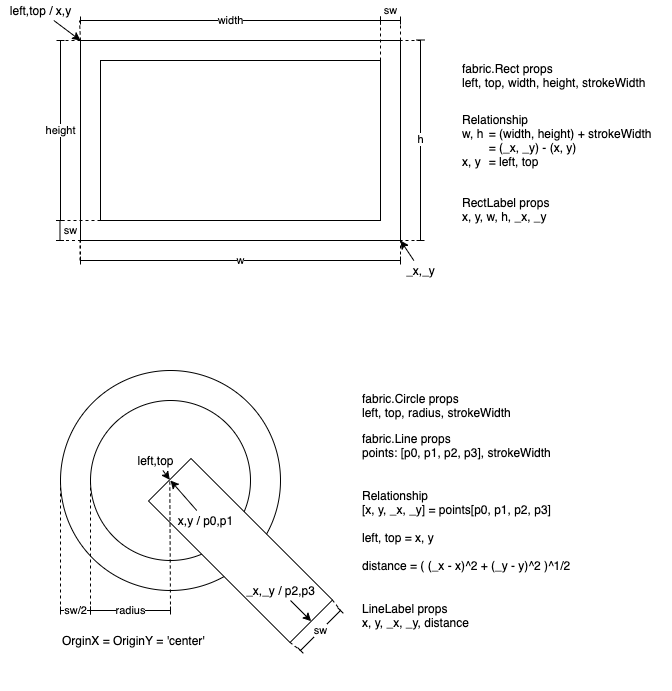

The diagram above was exported from draw.io. Its source (the exported page's mxGraphModel, read from the mxfile embedded in the PNG):
<mxGraphModel dx="915" dy="802" grid="1" gridSize="10" guides="1" tooltips="1" connect="1" arrows="1" fold="1" page="1" pageScale="1" pageWidth="827" pageHeight="1169" math="0" shadow="0">
  <root>
    <mxCell id="0" />
    <mxCell id="1" parent="0" />
    <mxCell id="y5BSBIiVfF4nKmv03B4p-51" value="fabric.Circle props&lt;br&gt;left, top, radius, strokeWidth" style="text;html=1;align=left;verticalAlign=middle;resizable=0;points=[];autosize=1;strokeColor=none;fillColor=none;" parent="1" vertex="1">
      <mxGeometry x="460" y="420" width="160" height="30" as="geometry" />
    </mxCell>
    <mxCell id="y5BSBIiVfF4nKmv03B4p-52" value="fabric.Line props&lt;br&gt;points: [p0, p1, p2, p3], strokeWidth" style="text;html=1;align=left;verticalAlign=middle;resizable=0;points=[];autosize=1;strokeColor=none;fillColor=none;" parent="1" vertex="1">
      <mxGeometry x="460" y="460" width="200" height="30" as="geometry" />
    </mxCell>
    <mxCell id="y5BSBIiVfF4nKmv03B4p-53" value="LineLabel props&lt;br&gt;x, y, _x, _y, distance" style="text;html=1;align=left;verticalAlign=middle;resizable=0;points=[];autosize=1;strokeColor=none;fillColor=none;" parent="1" vertex="1">
      <mxGeometry x="460" y="630" width="120" height="30" as="geometry" />
    </mxCell>
    <mxCell id="y5BSBIiVfF4nKmv03B4p-54" value="Relationship&lt;br&gt;[x, y, _x, _y] = points[p0, p1, p2, p3]&lt;br&gt;&lt;br&gt;left, top = x, y&lt;br&gt;&lt;br&gt;distance = (&amp;nbsp;(_x - x)^2 + (_y - y)^2 )^1/2" style="text;html=1;align=left;verticalAlign=middle;resizable=0;points=[];autosize=1;strokeColor=none;fillColor=none;" parent="1" vertex="1">
      <mxGeometry x="460" y="520" width="220" height="80" as="geometry" />
    </mxCell>
    <mxCell id="y5BSBIiVfF4nKmv03B4p-59" value="" style="group" parent="1" vertex="1" connectable="0">
      <mxGeometry x="100" y="30" width="670" height="280" as="geometry" />
    </mxCell>
    <mxCell id="32" value="" style="group" parent="y5BSBIiVfF4nKmv03B4p-59" vertex="1" connectable="0">
      <mxGeometry width="440" height="280" as="geometry" />
    </mxCell>
    <mxCell id="4" value="" style="endArrow=none;dashed=1;html=1;entryX=0;entryY=1;entryDx=0;entryDy=0;" parent="32" target="ZHMOSWWr3iShUxf75of7-1" edge="1">
      <mxGeometry width="50" height="50" relative="1" as="geometry">
        <mxPoint x="80" y="260" as="sourcePoint" />
        <mxPoint x="110" y="320" as="targetPoint" />
      </mxGeometry>
    </mxCell>
    <mxCell id="ZHMOSWWr3iShUxf75of7-1" value="" style="whiteSpace=wrap;html=1;" parent="32" vertex="1">
      <mxGeometry x="80" y="40" width="320" height="200" as="geometry" />
    </mxCell>
    <mxCell id="ZHMOSWWr3iShUxf75of7-2" value="" style="rounded=0;whiteSpace=wrap;html=1;" parent="32" vertex="1">
      <mxGeometry x="100" y="60" width="280" height="160" as="geometry" />
    </mxCell>
    <mxCell id="ZHMOSWWr3iShUxf75of7-3" value="left,top / x,y" style="text;html=1;align=center;verticalAlign=middle;resizable=0;points=[];autosize=1;strokeColor=none;fillColor=none;" parent="32" vertex="1">
      <mxGeometry width="80" height="20" as="geometry" />
    </mxCell>
    <mxCell id="ZHMOSWWr3iShUxf75of7-6" value="" style="endArrow=classic;html=1;rounded=0;entryX=0;entryY=0;entryDx=0;entryDy=0;" parent="32" source="ZHMOSWWr3iShUxf75of7-3" target="ZHMOSWWr3iShUxf75of7-1" edge="1">
      <mxGeometry width="50" height="50" relative="1" as="geometry">
        <mxPoint x="220" y="130" as="sourcePoint" />
        <mxPoint x="270" y="80" as="targetPoint" />
      </mxGeometry>
    </mxCell>
    <mxCell id="ZHMOSWWr3iShUxf75of7-19" value="_x,_y" style="text;html=1;align=center;verticalAlign=middle;resizable=0;points=[];autosize=1;strokeColor=none;fillColor=none;" parent="32" vertex="1">
      <mxGeometry x="400" y="260" width="40" height="20" as="geometry" />
    </mxCell>
    <mxCell id="ZHMOSWWr3iShUxf75of7-20" value="" style="endArrow=classic;html=1;rounded=0;entryX=1;entryY=1;entryDx=0;entryDy=0;" parent="32" source="ZHMOSWWr3iShUxf75of7-19" target="ZHMOSWWr3iShUxf75of7-1" edge="1">
      <mxGeometry width="50" height="50" relative="1" as="geometry">
        <mxPoint x="230" y="200" as="sourcePoint" />
        <mxPoint x="280" y="150" as="targetPoint" />
      </mxGeometry>
    </mxCell>
    <mxCell id="5" value="" style="endArrow=none;dashed=1;html=1;entryX=1;entryY=1;entryDx=0;entryDy=0;" parent="32" target="ZHMOSWWr3iShUxf75of7-1" edge="1">
      <mxGeometry width="50" height="50" relative="1" as="geometry">
        <mxPoint x="400" y="260" as="sourcePoint" />
        <mxPoint x="90" y="250" as="targetPoint" />
      </mxGeometry>
    </mxCell>
    <mxCell id="6" value="" style="endArrow=none;dashed=1;html=1;exitX=0;exitY=1;exitDx=0;exitDy=0;" parent="32" source="ZHMOSWWr3iShUxf75of7-2" edge="1">
      <mxGeometry width="50" height="50" relative="1" as="geometry">
        <mxPoint x="90" y="290" as="sourcePoint" />
        <mxPoint x="60" y="220" as="targetPoint" />
      </mxGeometry>
    </mxCell>
    <mxCell id="7" value="" style="endArrow=none;dashed=1;html=1;exitX=0;exitY=0;exitDx=0;exitDy=0;" parent="32" source="ZHMOSWWr3iShUxf75of7-1" edge="1">
      <mxGeometry width="50" height="50" relative="1" as="geometry">
        <mxPoint x="110" y="230" as="sourcePoint" />
        <mxPoint x="60" y="40" as="targetPoint" />
      </mxGeometry>
    </mxCell>
    <mxCell id="8" value="" style="endArrow=none;dashed=1;html=1;exitX=1;exitY=0;exitDx=0;exitDy=0;" parent="32" edge="1">
      <mxGeometry width="50" height="50" relative="1" as="geometry">
        <mxPoint x="400" y="40" as="sourcePoint" />
        <mxPoint x="400" y="20" as="targetPoint" />
      </mxGeometry>
    </mxCell>
    <mxCell id="9" value="" style="endArrow=none;dashed=1;html=1;exitX=1;exitY=0;exitDx=0;exitDy=0;" parent="32" edge="1">
      <mxGeometry width="50" height="50" relative="1" as="geometry">
        <mxPoint x="79.49000000000001" y="260" as="sourcePoint" />
        <mxPoint x="79.49000000000001" y="240" as="targetPoint" />
      </mxGeometry>
    </mxCell>
    <mxCell id="11" value="" style="endArrow=none;dashed=1;html=1;exitX=1;exitY=0;exitDx=0;exitDy=0;" parent="32" edge="1">
      <mxGeometry width="50" height="50" relative="1" as="geometry">
        <mxPoint x="59.49000000000001" y="240" as="sourcePoint" />
        <mxPoint x="79.49000000000001" y="240" as="targetPoint" />
      </mxGeometry>
    </mxCell>
    <mxCell id="12" value="" style="endArrow=baseDash;startArrow=baseDash;html=1;startFill=0;endFill=0;" parent="32" edge="1">
      <mxGeometry width="50" height="50" relative="1" as="geometry">
        <mxPoint x="380" y="20" as="sourcePoint" />
        <mxPoint x="400" y="20" as="targetPoint" />
      </mxGeometry>
    </mxCell>
    <mxCell id="13" value="sw" style="edgeLabel;html=1;align=center;verticalAlign=middle;resizable=0;points=[];" parent="12" vertex="1" connectable="0">
      <mxGeometry x="0.0903" y="-1" relative="1" as="geometry">
        <mxPoint x="-1" y="-11" as="offset" />
      </mxGeometry>
    </mxCell>
    <mxCell id="14" value="" style="endArrow=baseDash;startArrow=baseDash;html=1;startFill=0;endFill=0;" parent="32" edge="1">
      <mxGeometry width="50" height="50" relative="1" as="geometry">
        <mxPoint x="59.49000000000001" y="220" as="sourcePoint" />
        <mxPoint x="59.49000000000001" y="240" as="targetPoint" />
      </mxGeometry>
    </mxCell>
    <mxCell id="15" value="sw" style="edgeLabel;html=1;align=center;verticalAlign=middle;resizable=0;points=[];" parent="14" vertex="1" connectable="0">
      <mxGeometry x="0.0903" y="-1" relative="1" as="geometry">
        <mxPoint x="11" y="-1" as="offset" />
      </mxGeometry>
    </mxCell>
    <mxCell id="16" value="w" style="endArrow=baseDash;startArrow=baseDash;html=1;startFill=0;endFill=0;" parent="32" edge="1">
      <mxGeometry width="50" height="50" relative="1" as="geometry">
        <mxPoint x="80" y="260" as="sourcePoint" />
        <mxPoint x="400" y="260" as="targetPoint" />
      </mxGeometry>
    </mxCell>
    <mxCell id="18" value="height" style="endArrow=baseDash;startArrow=baseDash;html=1;startFill=0;endFill=0;" parent="32" edge="1">
      <mxGeometry width="50" height="50" relative="1" as="geometry">
        <mxPoint x="60" y="40" as="sourcePoint" />
        <mxPoint x="60" y="220" as="targetPoint" />
      </mxGeometry>
    </mxCell>
    <mxCell id="26" value="" style="endArrow=none;dashed=1;html=1;exitX=0;exitY=0;exitDx=0;exitDy=0;" parent="32" source="ZHMOSWWr3iShUxf75of7-1" edge="1">
      <mxGeometry width="50" height="50" relative="1" as="geometry">
        <mxPoint x="79.49000000000001" y="-0.5099999999999909" as="sourcePoint" />
        <mxPoint x="79" y="20" as="targetPoint" />
      </mxGeometry>
    </mxCell>
    <mxCell id="27" value="" style="endArrow=none;dashed=1;html=1;" parent="32" edge="1">
      <mxGeometry width="50" height="50" relative="1" as="geometry">
        <mxPoint x="380" y="60" as="sourcePoint" />
        <mxPoint x="380" y="20" as="targetPoint" />
      </mxGeometry>
    </mxCell>
    <mxCell id="28" value="width" style="endArrow=baseDash;startArrow=baseDash;html=1;startFill=0;endFill=0;" parent="32" edge="1">
      <mxGeometry width="50" height="50" relative="1" as="geometry">
        <mxPoint x="80" y="20" as="sourcePoint" />
        <mxPoint x="380" y="20" as="targetPoint" />
      </mxGeometry>
    </mxCell>
    <mxCell id="29" value="" style="endArrow=none;dashed=1;html=1;" parent="32" edge="1">
      <mxGeometry width="50" height="50" relative="1" as="geometry">
        <mxPoint x="420" y="240" as="sourcePoint" />
        <mxPoint x="400" y="240" as="targetPoint" />
      </mxGeometry>
    </mxCell>
    <mxCell id="30" value="" style="endArrow=none;dashed=1;html=1;exitX=0;exitY=0;exitDx=0;exitDy=0;" parent="32" edge="1">
      <mxGeometry width="50" height="50" relative="1" as="geometry">
        <mxPoint x="419.9999999999999" y="40" as="sourcePoint" />
        <mxPoint x="400" y="40" as="targetPoint" />
      </mxGeometry>
    </mxCell>
    <mxCell id="31" value="h" style="endArrow=baseDash;startArrow=baseDash;html=1;startFill=0;endFill=0;" parent="32" edge="1">
      <mxGeometry width="50" height="50" relative="1" as="geometry">
        <mxPoint x="420" y="39.49000000000001" as="sourcePoint" />
        <mxPoint x="420" y="240" as="targetPoint" />
      </mxGeometry>
    </mxCell>
    <mxCell id="y5BSBIiVfF4nKmv03B4p-58" value="" style="group" parent="y5BSBIiVfF4nKmv03B4p-59" vertex="1" connectable="0">
      <mxGeometry x="460" y="60" width="210" height="164" as="geometry" />
    </mxCell>
    <mxCell id="22" value="&lt;div&gt;&lt;span&gt;fabric.Rect props&lt;/span&gt;&lt;/div&gt;&lt;div&gt;left, top, width, height, strokeWidth&lt;/div&gt;" style="text;html=1;align=left;verticalAlign=middle;resizable=0;points=[];autosize=1;strokeColor=none;fillColor=none;" parent="y5BSBIiVfF4nKmv03B4p-58" vertex="1">
      <mxGeometry width="200" height="30" as="geometry" />
    </mxCell>
    <mxCell id="23" value="&lt;div&gt;&lt;span&gt;RectLabel props&lt;/span&gt;&lt;/div&gt;&lt;div&gt;x, y, w, h, _x, _y&lt;/div&gt;" style="text;html=1;align=left;verticalAlign=middle;resizable=0;points=[];autosize=1;strokeColor=none;fillColor=none;" parent="y5BSBIiVfF4nKmv03B4p-58" vertex="1">
      <mxGeometry y="134" width="100" height="30" as="geometry" />
    </mxCell>
    <mxCell id="24" value="&lt;div&gt;Relationship&lt;/div&gt;&lt;div&gt;&lt;/div&gt;w, h&lt;span style=&quot;white-space: pre&quot;&gt;&#09;&lt;/span&gt;= (width, height) + strokeWidth&lt;br&gt;&lt;span style=&quot;white-space: pre&quot;&gt;&#09;&lt;/span&gt;= (_x, _y) - (x, y)&lt;br&gt;x, y&amp;nbsp;&lt;span style=&quot;white-space: pre&quot;&gt;&#09;&lt;/span&gt;= left, top" style="text;html=1;align=left;verticalAlign=middle;resizable=0;points=[];autosize=1;strokeColor=none;fillColor=none;" parent="y5BSBIiVfF4nKmv03B4p-58" vertex="1">
      <mxGeometry y="50" width="210" height="60" as="geometry" />
    </mxCell>
    <mxCell id="y5BSBIiVfF4nKmv03B4p-68" value="" style="group" parent="1" vertex="1" connectable="0">
      <mxGeometry x="160" y="400" width="280" height="320" as="geometry" />
    </mxCell>
    <mxCell id="y5BSBIiVfF4nKmv03B4p-66" value="" style="group" parent="y5BSBIiVfF4nKmv03B4p-68" vertex="1" connectable="0">
      <mxGeometry width="280" height="280" as="geometry" />
    </mxCell>
    <mxCell id="y5BSBIiVfF4nKmv03B4p-32" value="" style="ellipse;whiteSpace=wrap;html=1;aspect=fixed;" parent="y5BSBIiVfF4nKmv03B4p-66" vertex="1">
      <mxGeometry width="220" height="220" as="geometry" />
    </mxCell>
    <mxCell id="y5BSBIiVfF4nKmv03B4p-33" value="" style="ellipse;whiteSpace=wrap;html=1;aspect=fixed;" parent="y5BSBIiVfF4nKmv03B4p-66" vertex="1">
      <mxGeometry x="30" y="30" width="160" height="160" as="geometry" />
    </mxCell>
    <mxCell id="y5BSBIiVfF4nKmv03B4p-34" value="" style="rounded=0;whiteSpace=wrap;html=1;rotation=45;" parent="y5BSBIiVfF4nKmv03B4p-66" vertex="1">
      <mxGeometry x="80" y="150" width="200" height="60" as="geometry" />
    </mxCell>
    <mxCell id="y5BSBIiVfF4nKmv03B4p-43" value="" style="endArrow=none;dashed=1;html=1;entryX=0;entryY=0.5;entryDx=0;entryDy=0;" parent="y5BSBIiVfF4nKmv03B4p-66" target="y5BSBIiVfF4nKmv03B4p-33" edge="1">
      <mxGeometry width="50" height="50" relative="1" as="geometry">
        <mxPoint x="30" y="240" as="sourcePoint" />
        <mxPoint x="30" y="110" as="targetPoint" />
      </mxGeometry>
    </mxCell>
    <mxCell id="y5BSBIiVfF4nKmv03B4p-44" value="" style="endArrow=none;dashed=1;html=1;entryX=0;entryY=0.5;entryDx=0;entryDy=0;" parent="y5BSBIiVfF4nKmv03B4p-66" target="y5BSBIiVfF4nKmv03B4p-34" edge="1">
      <mxGeometry width="50" height="50" relative="1" as="geometry">
        <mxPoint x="110" y="240" as="sourcePoint" />
        <mxPoint x="-70" y="190" as="targetPoint" />
      </mxGeometry>
    </mxCell>
    <mxCell id="y5BSBIiVfF4nKmv03B4p-45" value="radius" style="endArrow=baseDash;startArrow=baseDash;html=1;startFill=0;endFill=0;" parent="y5BSBIiVfF4nKmv03B4p-66" edge="1">
      <mxGeometry width="50" height="50" relative="1" as="geometry">
        <mxPoint x="30" y="240" as="sourcePoint" />
        <mxPoint x="110" y="240" as="targetPoint" />
      </mxGeometry>
    </mxCell>
    <mxCell id="y5BSBIiVfF4nKmv03B4p-46" value="" style="endArrow=none;dashed=1;html=1;entryX=0;entryY=0.5;entryDx=0;entryDy=0;" parent="y5BSBIiVfF4nKmv03B4p-66" target="y5BSBIiVfF4nKmv03B4p-32" edge="1">
      <mxGeometry width="50" height="50" relative="1" as="geometry">
        <mxPoint y="240" as="sourcePoint" />
        <mxPoint x="-30" y="120" as="targetPoint" />
      </mxGeometry>
    </mxCell>
    <mxCell id="y5BSBIiVfF4nKmv03B4p-47" value="sw/2" style="endArrow=baseDash;startArrow=baseDash;html=1;startFill=0;endFill=0;" parent="y5BSBIiVfF4nKmv03B4p-66" edge="1">
      <mxGeometry width="50" height="50" relative="1" as="geometry">
        <mxPoint y="240" as="sourcePoint" />
        <mxPoint x="30" y="240" as="targetPoint" />
      </mxGeometry>
    </mxCell>
    <mxCell id="y5BSBIiVfF4nKmv03B4p-55" value="sw" style="endArrow=baseDash;startArrow=baseDash;html=1;startFill=0;endFill=0;" parent="y5BSBIiVfF4nKmv03B4p-66" edge="1">
      <mxGeometry width="50" height="50" relative="1" as="geometry">
        <mxPoint x="280" y="240" as="sourcePoint" />
        <mxPoint x="240" y="280" as="targetPoint" />
      </mxGeometry>
    </mxCell>
    <mxCell id="y5BSBIiVfF4nKmv03B4p-56" value="" style="endArrow=none;dashed=1;html=1;exitX=1;exitY=0;exitDx=0;exitDy=0;" parent="y5BSBIiVfF4nKmv03B4p-66" source="y5BSBIiVfF4nKmv03B4p-34" edge="1">
      <mxGeometry width="50" height="50" relative="1" as="geometry">
        <mxPoint x="240" y="89.56999999999994" as="sourcePoint" />
        <mxPoint x="280" y="240" as="targetPoint" />
      </mxGeometry>
    </mxCell>
    <mxCell id="y5BSBIiVfF4nKmv03B4p-57" value="" style="endArrow=none;dashed=1;html=1;exitX=1;exitY=1;exitDx=0;exitDy=0;" parent="y5BSBIiVfF4nKmv03B4p-66" source="y5BSBIiVfF4nKmv03B4p-34" edge="1">
      <mxGeometry width="50" height="50" relative="1" as="geometry">
        <mxPoint x="310" y="150" as="sourcePoint" />
        <mxPoint x="240" y="280" as="targetPoint" />
      </mxGeometry>
    </mxCell>
    <mxCell id="y5BSBIiVfF4nKmv03B4p-61" style="edgeStyle=none;html=1;entryX=0;entryY=0.5;entryDx=0;entryDy=0;startArrow=none;startFill=0;endArrow=classic;endFill=1;" parent="y5BSBIiVfF4nKmv03B4p-66" source="y5BSBIiVfF4nKmv03B4p-60" target="y5BSBIiVfF4nKmv03B4p-34" edge="1">
      <mxGeometry relative="1" as="geometry" />
    </mxCell>
    <mxCell id="y5BSBIiVfF4nKmv03B4p-60" value="left,top" style="text;html=1;align=center;verticalAlign=middle;resizable=0;points=[];autosize=1;strokeColor=none;fillColor=none;" parent="y5BSBIiVfF4nKmv03B4p-66" vertex="1">
      <mxGeometry x="70" y="80" width="50" height="20" as="geometry" />
    </mxCell>
    <mxCell id="y5BSBIiVfF4nKmv03B4p-63" style="edgeStyle=none;html=1;startArrow=none;startFill=0;endArrow=classic;endFill=1;" parent="y5BSBIiVfF4nKmv03B4p-66" source="y5BSBIiVfF4nKmv03B4p-62" edge="1">
      <mxGeometry relative="1" as="geometry">
        <mxPoint x="110" y="110" as="targetPoint" />
      </mxGeometry>
    </mxCell>
    <mxCell id="y5BSBIiVfF4nKmv03B4p-62" value="x,y / p0,p1" style="text;html=1;align=center;verticalAlign=middle;resizable=0;points=[];autosize=1;strokeColor=none;fillColor=none;" parent="y5BSBIiVfF4nKmv03B4p-66" vertex="1">
      <mxGeometry x="110" y="140" width="70" height="20" as="geometry" />
    </mxCell>
    <mxCell id="y5BSBIiVfF4nKmv03B4p-65" style="edgeStyle=none;html=1;entryX=1;entryY=0.5;entryDx=0;entryDy=0;startArrow=none;startFill=0;endArrow=classic;endFill=1;" parent="y5BSBIiVfF4nKmv03B4p-66" source="y5BSBIiVfF4nKmv03B4p-64" target="y5BSBIiVfF4nKmv03B4p-34" edge="1">
      <mxGeometry relative="1" as="geometry" />
    </mxCell>
    <mxCell id="y5BSBIiVfF4nKmv03B4p-64" value="_x,_y / p2,p3" style="text;html=1;align=center;verticalAlign=middle;resizable=0;points=[];autosize=1;strokeColor=none;fillColor=none;" parent="y5BSBIiVfF4nKmv03B4p-66" vertex="1">
      <mxGeometry x="180" y="210" width="80" height="20" as="geometry" />
    </mxCell>
    <mxCell id="y5BSBIiVfF4nKmv03B4p-67" value="OrginX = OriginY = 'center'" style="text;html=1;align=left;verticalAlign=middle;resizable=0;points=[];autosize=1;strokeColor=none;fillColor=none;" parent="y5BSBIiVfF4nKmv03B4p-66" vertex="1">
      <mxGeometry y="260" width="160" height="20" as="geometry" />
    </mxCell>
  </root>
</mxGraphModel>